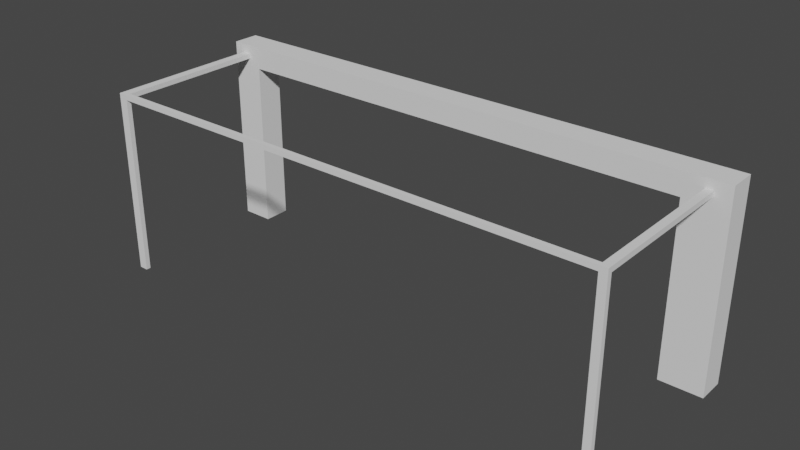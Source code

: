 # Source: arco01.blend  (saved by Blender 2.92.15; exported with 4.5.12 LTS)
import bpy
from mathutils import Matrix  # noqa: F401  (used for matrix-valued properties, if any)

bpy.ops.wm.read_factory_settings(use_empty=True)
scene = bpy.context.scene
scene.name = 'Scene'

# ---- collections
col_collection = bpy.data.collections.new('Collection'); scene.collection.children.link(col_collection)

# ---- world
world_world = bpy.data.worlds.new('World'); scene.world = world_world
world_world.use_nodes = True; world_world.node_tree.nodes.clear()
_N = world_world.node_tree.nodes; _L = world_world.node_tree.links
n0 = _N.new('ShaderNodeOutputWorld'); n0.name = 'World Output'; n0.location = (300, 300)
n1 = _N.new('ShaderNodeBackground'); n1.name = 'Background'; n1.location = (10, 300)
n1.inputs[0].default_value = (0.05088, 0.05088, 0.05088, 1.0)
_L.new(n1.outputs[0], n0.inputs[0])
n0.is_active_output = True
world_world.color = (0.05088, 0.05088, 0.05088)
world_world.use_sun_shadow = False
world_world.sun_shadow_jitter_overblur = 0.0

# ---- meshes
me_plane = bpy.data.meshes.new('Plane')
me_plane.from_pydata([(-0.1937, 0.07107, 0.1599), (-0.2199, 0.0486, 0.1599), (-0.1937, 0.07107, -4.424e-05), (0.1946, 0.07104, -4.448e-05), (0.1946, 0.07104, 0.1599), (0.2296, 0.04861, 0.1599), (-0.2199, 0.0486, -4.424e-05), (0.2296, 0.07104, 0.1599), (0.2296, 0.07104, -4.448e-05), (0.1946, 0.04861, -4.448e-05), (-0.2199, 0.07107, 0.1599), (-0.1937, 0.0486, 0.1599), (0.2296, 0.04861, -4.448e-05), (-0.2199, 0.07107, -4.424e-05), (-0.1937, 0.0486, -4.424e-05), (0.1946, 0.04861, 0.1599), (0.1946, 0.07105, 0.1414), (-0.1937, 0.07105, 0.1414), (0.1946, 0.07105, 0.1599), (-0.1937, 0.07105, 0.1599), (0.1946, 0.04862, 0.1414), (-0.1937, 0.04862, 0.1414), (0.1946, 0.04862, 0.1599), (-0.1937, 0.04862, 0.1599), (0.2102, -0.08009, 0.0), (0.2102, -0.08009, 0.1524), (0.2102, -0.07622, 0.0), (0.2102, -0.07622, 0.1524), (0.2164, -0.08009, 0.0), (0.2164, -0.08009, 0.1524), (0.2164, -0.07622, 0.0), (0.2164, -0.07622, 0.1524), (-0.2115, -0.08008, 5.96e-08), (-0.2115, -0.08008, 0.1518), (-0.2115, -0.07624, 5.96e-08), (-0.2115, -0.07624, 0.1518), (-0.204, -0.08008, 5.96e-08), (-0.204, -0.08008, 0.1518), (-0.204, -0.07624, 5.96e-08), (-0.204, -0.07624, 0.1518), (0.2102, -0.07623, 0.1483), (-0.2115, -0.07623, 0.1483), (0.2102, -0.07623, 0.1524), (-0.2115, -0.07623, 0.1524), (0.2102, -0.08009, 0.1483), (-0.2115, -0.08009, 0.1483), (0.2102, -0.08009, 0.1524), (-0.2115, -0.08009, 0.1524), (0.2102, -0.07622, 0.1483), (0.2102, 0.06206, 0.1483), (0.2164, -0.07622, 0.1483), (0.2164, 0.06206, 0.1483), (0.2102, -0.07622, 0.1524), (0.2102, 0.06206, 0.1524), (0.2164, -0.07622, 0.1524), (0.2164, 0.06206, 0.1524), (-0.2115, -0.07623, 0.1484), (-0.2115, 0.04928, 0.1484), (-0.204, -0.07623, 0.1484), (-0.204, 0.04928, 0.1484), (-0.2115, -0.07623, 0.1524), (-0.2115, 0.04928, 0.1524), (-0.204, -0.07623, 0.1524), (-0.204, 0.04928, 0.1524)], [], [(12, 5, 15, 9), (3, 4, 7, 8), (3, 8, 12, 9), (8, 7, 5, 12), (9, 15, 4, 3), (7, 4, 15, 5), (6, 1, 10, 13), (13, 10, 0, 2), (2, 0, 11, 14), (14, 11, 1, 6), (13, 2, 14, 6), (0, 10, 1, 11), (16, 17, 19, 18), (18, 19, 23, 22), (22, 23, 21, 20), (20, 21, 17, 16), (18, 22, 20, 16), (23, 19, 17, 21), (24, 25, 27, 26), (26, 27, 31, 30), (30, 31, 29, 28), (28, 29, 25, 24), (26, 30, 28, 24), (31, 27, 25, 29), (32, 33, 35, 34), (34, 35, 39, 38), (38, 39, 37, 36), (36, 37, 33, 32), (34, 38, 36, 32), (39, 35, 33, 37), (40, 41, 43, 42), (42, 43, 47, 46), (46, 47, 45, 44), (44, 45, 41, 40), (42, 46, 44, 40), (47, 43, 41, 45), (48, 49, 51, 50), (50, 51, 55, 54), (54, 55, 53, 52), (52, 53, 49, 48), (50, 54, 52, 48), (55, 51, 49, 53), (56, 57, 59, 58), (58, 59, 63, 62), (62, 63, 61, 60), (60, 61, 57, 56), (58, 62, 60, 56), (63, 59, 57, 61)])
_uv = me_plane.uv_layers.new(name='UVMap')
_uv.uv.foreach_set('vector', [0.375, 0.75, 0.625, 0.75, 0.625, 1.0, 0.375, 1.0, 0.375, 0.25, 0.625, 0.25, 0.625, 0.5, 0.375, 0.5, 0.125, 0.5, 0.375, 0.5, 0.375, 0.75, 0.125, 0.75, 0.375, 0.5, 0.625, 0.5, 0.625, 0.75, 0.375, 0.75, 0.375, 0.0, 0.625, 0.0, 0.625, 0.25, 0.375, 0.25, 0.625, 0.5, 0.875, 0.5, 0.875, 0.75, 0.625, 0.75, 0.375, 0.0, 0.625, 0.0, 0.625, 0.25, 0.375, 0.25, 0.375, 0.25, 0.625, 0.25, 0.625, 0.5, 0.375, 0.5, 0.375, 0.5, 0.625, 0.5, 0.625, 0.75, 0.375, 0.75, 0.375, 0.75, 0.625, 0.75, 0.625, 1.0, 0.375, 1.0, 0.125, 0.5, 0.375, 0.5, 0.375, 0.75, 0.125, 0.75, 0.625, 0.5, 0.875, 0.5, 0.875, 0.75, 0.625, 0.75, 0.375, 0.0, 0.625, 0.0, 0.625, 0.25, 0.375, 0.25, 0.375, 0.25, 0.625, 0.25, 0.625, 0.5, 0.375, 0.5, 0.375, 0.5, 0.625, 0.5, 0.625, 0.75, 0.375, 0.75, 0.375, 0.75, 0.625, 0.75, 0.625, 1.0, 0.375, 1.0, 0.125, 0.5, 0.375, 0.5, 0.375, 0.75, 0.125, 0.75, 0.625, 0.5, 0.875, 0.5, 0.875, 0.75, 0.625, 0.75, 0.375, 0.0, 0.625, 0.0, 0.625, 0.25, 0.375, 0.25, 0.375, 0.25, 0.625, 0.25, 0.625, 0.5, 0.375, 0.5, 0.375, 0.5, 0.625, 0.5, 0.625, 0.75, 0.375, 0.75, 0.375, 0.75, 0.625, 0.75, 0.625, 1.0, 0.375, 1.0, 0.125, 0.5, 0.375, 0.5, 0.375, 0.75, 0.125, 0.75, 0.625, 0.5, 0.875, 0.5, 0.875, 0.75, 0.625, 0.75, 0.375, 0.0, 0.625, 0.0, 0.625, 0.25, 0.375, 0.25, 0.375, 0.25, 0.625, 0.25, 0.625, 0.5, 0.375, 0.5, 0.375, 0.5, 0.625, 0.5, 0.625, 0.75, 0.375, 0.75, 0.375, 0.75, 0.625, 0.75, 0.625, 1.0, 0.375, 1.0, 0.125, 0.5, 0.375, 0.5, 0.375, 0.75, 0.125, 0.75, 0.625, 0.5, 0.875, 0.5, 0.875, 0.75, 0.625, 0.75, 0.375, 0.0, 0.625, 0.0, 0.625, 0.25, 0.375, 0.25, 0.375, 0.25, 0.625, 0.25, 0.625, 0.5, 0.375, 0.5, 0.375, 0.5, 0.625, 0.5, 0.625, 0.75, 0.375, 0.75, 0.375, 0.75, 0.625, 0.75, 0.625, 1.0, 0.375, 1.0, 0.125, 0.5, 0.375, 0.5, 0.375, 0.75, 0.125, 0.75, 0.625, 0.5, 0.875, 0.5, 0.875, 0.75, 0.625, 0.75, 0.375, 0.0, 0.625, 0.0, 0.625, 0.25, 0.375, 0.25, 0.375, 0.25, 0.625, 0.25, 0.625, 0.5, 0.375, 0.5, 0.375, 0.5, 0.625, 0.5, 0.625, 0.75, 0.375, 0.75, 0.375, 0.75, 0.625, 0.75, 0.625, 1.0, 0.375, 1.0, 0.125, 0.5, 0.375, 0.5, 0.375, 0.75, 0.125, 0.75, 0.625, 0.5, 0.875, 0.5, 0.875, 0.75, 0.625, 0.75, 0.375, 0.0, 0.625, 0.0, 0.625, 0.25, 0.375, 0.25, 0.375, 0.25, 0.625, 0.25, 0.625, 0.5, 0.375, 0.5, 0.375, 0.5, 0.625, 0.5, 0.625, 0.75, 0.375, 0.75, 0.375, 0.75, 0.625, 0.75, 0.625, 1.0, 0.375, 1.0, 0.125, 0.5, 0.375, 0.5, 0.375, 0.75, 0.125, 0.75, 0.625, 0.5, 0.875, 0.5, 0.875, 0.75, 0.625, 0.75])
me_plane.use_remesh_fix_poles = True
me_plane.use_remesh_preserve_attributes = False
me_plane.use_mirror_vertex_groups = False
me_plane.update()

# ---- objects
ob_plane = bpy.data.objects.new('Plane', me_plane)

# ---- transforms, parenting, visibility, modifiers, constraints
ob_plane.location = (-0.003813, -0.01318, 0.0121)
ob_plane.scale = (20.0, 20.0, 20.0)
ob_plane.lineart.crease_threshold = 0.0

# ---- collection membership
col_collection.objects.link(ob_plane)

# ---- scene / render settings (as saved in the file)
scene.frame_start = 1; scene.frame_end = 250; scene.frame_set(149)
scene.render.engine = 'BLENDER_EEVEE_NEXT'
scene.cycles.use_denoising = False
scene.cycles.samples = 128
scene.cycles.sampling_pattern = 'TABULATED_SOBOL'
scene.cycles.use_adaptive_sampling = False
scene.cycles.use_light_tree = False
scene.view_settings.view_transform = 'Filmic'
bpy.context.view_layer.update()

# ---- added for rendering (the .blend has no active camera and no usable light): camera, sun
cam_auto = bpy.data.cameras.new('AutoCamera')
cam_auto.lens = 50.0
cam_auto.sensor_width = 36.0
cam_auto.clip_end = 1000.0
ob_auto_camera = bpy.data.objects.new('AutoCamera', cam_auto)
scene.collection.objects.link(ob_auto_camera)
ob_auto_camera.location = (9.35363, -11.2162, 9.01967)
ob_auto_camera.rotation_euler = (1.09748, -7.21219e-08, 0.694738)
scene.camera = ob_auto_camera
light_auto_sun = bpy.data.lights.new('AutoSun', 'SUN')
light_auto_sun.energy = 3.0
light_auto_sun.angle = 0.0523599
ob_auto_sun = bpy.data.objects.new('AutoSun', light_auto_sun)
scene.collection.objects.link(ob_auto_sun)
ob_auto_sun.rotation_euler = (0.872665, 0.174533, 0.523599)
bpy.context.view_layer.update()
